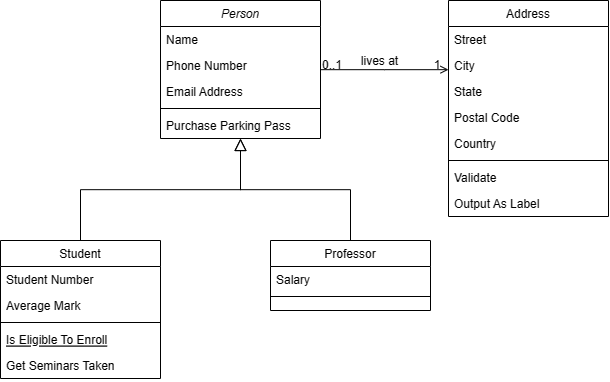

The diagram above was exported from draw.io. Its source (the exported page's mxGraphModel, read from the mxfile embedded in the PNG):
<mxGraphModel dx="1704" dy="892" grid="1" gridSize="10" guides="1" tooltips="1" connect="1" arrows="1" fold="1" page="1" pageScale="1" pageWidth="827" pageHeight="1169" math="0" shadow="0">
  <root>
    <mxCell id="WIyWlLk6GJQsqaUBKTNV-0" />
    <mxCell id="WIyWlLk6GJQsqaUBKTNV-1" parent="WIyWlLk6GJQsqaUBKTNV-0" />
    <mxCell id="zkfFHV4jXpPFQw0GAbJ--0" value="Person" style="swimlane;fontStyle=2;align=center;verticalAlign=top;childLayout=stackLayout;horizontal=1;startSize=26;horizontalStack=0;resizeParent=1;resizeLast=0;collapsible=1;marginBottom=0;rounded=0;shadow=0;strokeWidth=1;" parent="WIyWlLk6GJQsqaUBKTNV-1" vertex="1">
      <mxGeometry x="220" y="120" width="160" height="138" as="geometry">
        <mxRectangle x="230" y="140" width="160" height="26" as="alternateBounds" />
      </mxGeometry>
    </mxCell>
    <mxCell id="zkfFHV4jXpPFQw0GAbJ--1" value="Name" style="text;align=left;verticalAlign=top;spacingLeft=4;spacingRight=4;overflow=hidden;rotatable=0;points=[[0,0.5],[1,0.5]];portConstraint=eastwest;" parent="zkfFHV4jXpPFQw0GAbJ--0" vertex="1">
      <mxGeometry y="26" width="160" height="26" as="geometry" />
    </mxCell>
    <mxCell id="zkfFHV4jXpPFQw0GAbJ--2" value="Phone Number" style="text;align=left;verticalAlign=top;spacingLeft=4;spacingRight=4;overflow=hidden;rotatable=0;points=[[0,0.5],[1,0.5]];portConstraint=eastwest;rounded=0;shadow=0;html=0;" parent="zkfFHV4jXpPFQw0GAbJ--0" vertex="1">
      <mxGeometry y="52" width="160" height="26" as="geometry" />
    </mxCell>
    <mxCell id="zkfFHV4jXpPFQw0GAbJ--3" value="Email Address" style="text;align=left;verticalAlign=top;spacingLeft=4;spacingRight=4;overflow=hidden;rotatable=0;points=[[0,0.5],[1,0.5]];portConstraint=eastwest;rounded=0;shadow=0;html=0;" parent="zkfFHV4jXpPFQw0GAbJ--0" vertex="1">
      <mxGeometry y="78" width="160" height="26" as="geometry" />
    </mxCell>
    <mxCell id="zkfFHV4jXpPFQw0GAbJ--4" value="" style="line;html=1;strokeWidth=1;align=left;verticalAlign=middle;spacingTop=-1;spacingLeft=3;spacingRight=3;rotatable=0;labelPosition=right;points=[];portConstraint=eastwest;" parent="zkfFHV4jXpPFQw0GAbJ--0" vertex="1">
      <mxGeometry y="104" width="160" height="8" as="geometry" />
    </mxCell>
    <mxCell id="zkfFHV4jXpPFQw0GAbJ--5" value="Purchase Parking Pass" style="text;align=left;verticalAlign=top;spacingLeft=4;spacingRight=4;overflow=hidden;rotatable=0;points=[[0,0.5],[1,0.5]];portConstraint=eastwest;" parent="zkfFHV4jXpPFQw0GAbJ--0" vertex="1">
      <mxGeometry y="112" width="160" height="26" as="geometry" />
    </mxCell>
    <mxCell id="zkfFHV4jXpPFQw0GAbJ--6" value="Student" style="swimlane;fontStyle=0;align=center;verticalAlign=top;childLayout=stackLayout;horizontal=1;startSize=26;horizontalStack=0;resizeParent=1;resizeLast=0;collapsible=1;marginBottom=0;rounded=0;shadow=0;strokeWidth=1;" parent="WIyWlLk6GJQsqaUBKTNV-1" vertex="1">
      <mxGeometry x="60" y="360" width="160" height="138" as="geometry">
        <mxRectangle x="130" y="380" width="160" height="26" as="alternateBounds" />
      </mxGeometry>
    </mxCell>
    <mxCell id="zkfFHV4jXpPFQw0GAbJ--7" value="Student Number" style="text;align=left;verticalAlign=top;spacingLeft=4;spacingRight=4;overflow=hidden;rotatable=0;points=[[0,0.5],[1,0.5]];portConstraint=eastwest;" parent="zkfFHV4jXpPFQw0GAbJ--6" vertex="1">
      <mxGeometry y="26" width="160" height="26" as="geometry" />
    </mxCell>
    <mxCell id="zkfFHV4jXpPFQw0GAbJ--8" value="Average Mark" style="text;align=left;verticalAlign=top;spacingLeft=4;spacingRight=4;overflow=hidden;rotatable=0;points=[[0,0.5],[1,0.5]];portConstraint=eastwest;rounded=0;shadow=0;html=0;" parent="zkfFHV4jXpPFQw0GAbJ--6" vertex="1">
      <mxGeometry y="52" width="160" height="26" as="geometry" />
    </mxCell>
    <mxCell id="zkfFHV4jXpPFQw0GAbJ--9" value="" style="line;html=1;strokeWidth=1;align=left;verticalAlign=middle;spacingTop=-1;spacingLeft=3;spacingRight=3;rotatable=0;labelPosition=right;points=[];portConstraint=eastwest;" parent="zkfFHV4jXpPFQw0GAbJ--6" vertex="1">
      <mxGeometry y="78" width="160" height="8" as="geometry" />
    </mxCell>
    <mxCell id="zkfFHV4jXpPFQw0GAbJ--10" value="Is Eligible To Enroll" style="text;align=left;verticalAlign=top;spacingLeft=4;spacingRight=4;overflow=hidden;rotatable=0;points=[[0,0.5],[1,0.5]];portConstraint=eastwest;fontStyle=4" parent="zkfFHV4jXpPFQw0GAbJ--6" vertex="1">
      <mxGeometry y="86" width="160" height="26" as="geometry" />
    </mxCell>
    <mxCell id="zkfFHV4jXpPFQw0GAbJ--11" value="Get Seminars Taken" style="text;align=left;verticalAlign=top;spacingLeft=4;spacingRight=4;overflow=hidden;rotatable=0;points=[[0,0.5],[1,0.5]];portConstraint=eastwest;" parent="zkfFHV4jXpPFQw0GAbJ--6" vertex="1">
      <mxGeometry y="112" width="160" height="26" as="geometry" />
    </mxCell>
    <mxCell id="zkfFHV4jXpPFQw0GAbJ--12" value="" style="endArrow=block;endSize=10;endFill=0;shadow=0;strokeWidth=1;rounded=0;edgeStyle=elbowEdgeStyle;elbow=vertical;" parent="WIyWlLk6GJQsqaUBKTNV-1" source="zkfFHV4jXpPFQw0GAbJ--6" target="zkfFHV4jXpPFQw0GAbJ--0" edge="1">
      <mxGeometry width="160" relative="1" as="geometry">
        <mxPoint x="200" y="203" as="sourcePoint" />
        <mxPoint x="200" y="203" as="targetPoint" />
      </mxGeometry>
    </mxCell>
    <mxCell id="zkfFHV4jXpPFQw0GAbJ--13" value="Professor" style="swimlane;fontStyle=0;align=center;verticalAlign=top;childLayout=stackLayout;horizontal=1;startSize=26;horizontalStack=0;resizeParent=1;resizeLast=0;collapsible=1;marginBottom=0;rounded=0;shadow=0;strokeWidth=1;" parent="WIyWlLk6GJQsqaUBKTNV-1" vertex="1">
      <mxGeometry x="330" y="360" width="160" height="70" as="geometry">
        <mxRectangle x="340" y="380" width="170" height="26" as="alternateBounds" />
      </mxGeometry>
    </mxCell>
    <mxCell id="zkfFHV4jXpPFQw0GAbJ--14" value="Salary" style="text;align=left;verticalAlign=top;spacingLeft=4;spacingRight=4;overflow=hidden;rotatable=0;points=[[0,0.5],[1,0.5]];portConstraint=eastwest;" parent="zkfFHV4jXpPFQw0GAbJ--13" vertex="1">
      <mxGeometry y="26" width="160" height="26" as="geometry" />
    </mxCell>
    <mxCell id="zkfFHV4jXpPFQw0GAbJ--15" value="" style="line;html=1;strokeWidth=1;align=left;verticalAlign=middle;spacingTop=-1;spacingLeft=3;spacingRight=3;rotatable=0;labelPosition=right;points=[];portConstraint=eastwest;" parent="zkfFHV4jXpPFQw0GAbJ--13" vertex="1">
      <mxGeometry y="52" width="160" height="8" as="geometry" />
    </mxCell>
    <mxCell id="zkfFHV4jXpPFQw0GAbJ--16" value="" style="endArrow=block;endSize=10;endFill=0;shadow=0;strokeWidth=1;rounded=0;edgeStyle=elbowEdgeStyle;elbow=vertical;" parent="WIyWlLk6GJQsqaUBKTNV-1" source="zkfFHV4jXpPFQw0GAbJ--13" target="zkfFHV4jXpPFQw0GAbJ--0" edge="1">
      <mxGeometry width="160" relative="1" as="geometry">
        <mxPoint x="210" y="373" as="sourcePoint" />
        <mxPoint x="310" y="271" as="targetPoint" />
      </mxGeometry>
    </mxCell>
    <mxCell id="zkfFHV4jXpPFQw0GAbJ--17" value="Address" style="swimlane;fontStyle=0;align=center;verticalAlign=top;childLayout=stackLayout;horizontal=1;startSize=26;horizontalStack=0;resizeParent=1;resizeLast=0;collapsible=1;marginBottom=0;rounded=0;shadow=0;strokeWidth=1;" parent="WIyWlLk6GJQsqaUBKTNV-1" vertex="1">
      <mxGeometry x="508" y="120" width="160" height="216" as="geometry">
        <mxRectangle x="550" y="140" width="160" height="26" as="alternateBounds" />
      </mxGeometry>
    </mxCell>
    <mxCell id="zkfFHV4jXpPFQw0GAbJ--18" value="Street" style="text;align=left;verticalAlign=top;spacingLeft=4;spacingRight=4;overflow=hidden;rotatable=0;points=[[0,0.5],[1,0.5]];portConstraint=eastwest;" parent="zkfFHV4jXpPFQw0GAbJ--17" vertex="1">
      <mxGeometry y="26" width="160" height="26" as="geometry" />
    </mxCell>
    <mxCell id="zkfFHV4jXpPFQw0GAbJ--19" value="City" style="text;align=left;verticalAlign=top;spacingLeft=4;spacingRight=4;overflow=hidden;rotatable=0;points=[[0,0.5],[1,0.5]];portConstraint=eastwest;rounded=0;shadow=0;html=0;" parent="zkfFHV4jXpPFQw0GAbJ--17" vertex="1">
      <mxGeometry y="52" width="160" height="26" as="geometry" />
    </mxCell>
    <mxCell id="zkfFHV4jXpPFQw0GAbJ--20" value="State" style="text;align=left;verticalAlign=top;spacingLeft=4;spacingRight=4;overflow=hidden;rotatable=0;points=[[0,0.5],[1,0.5]];portConstraint=eastwest;rounded=0;shadow=0;html=0;" parent="zkfFHV4jXpPFQw0GAbJ--17" vertex="1">
      <mxGeometry y="78" width="160" height="26" as="geometry" />
    </mxCell>
    <mxCell id="zkfFHV4jXpPFQw0GAbJ--21" value="Postal Code" style="text;align=left;verticalAlign=top;spacingLeft=4;spacingRight=4;overflow=hidden;rotatable=0;points=[[0,0.5],[1,0.5]];portConstraint=eastwest;rounded=0;shadow=0;html=0;" parent="zkfFHV4jXpPFQw0GAbJ--17" vertex="1">
      <mxGeometry y="104" width="160" height="26" as="geometry" />
    </mxCell>
    <mxCell id="zkfFHV4jXpPFQw0GAbJ--22" value="Country" style="text;align=left;verticalAlign=top;spacingLeft=4;spacingRight=4;overflow=hidden;rotatable=0;points=[[0,0.5],[1,0.5]];portConstraint=eastwest;rounded=0;shadow=0;html=0;" parent="zkfFHV4jXpPFQw0GAbJ--17" vertex="1">
      <mxGeometry y="130" width="160" height="26" as="geometry" />
    </mxCell>
    <mxCell id="zkfFHV4jXpPFQw0GAbJ--23" value="" style="line;html=1;strokeWidth=1;align=left;verticalAlign=middle;spacingTop=-1;spacingLeft=3;spacingRight=3;rotatable=0;labelPosition=right;points=[];portConstraint=eastwest;" parent="zkfFHV4jXpPFQw0GAbJ--17" vertex="1">
      <mxGeometry y="156" width="160" height="8" as="geometry" />
    </mxCell>
    <mxCell id="zkfFHV4jXpPFQw0GAbJ--24" value="Validate" style="text;align=left;verticalAlign=top;spacingLeft=4;spacingRight=4;overflow=hidden;rotatable=0;points=[[0,0.5],[1,0.5]];portConstraint=eastwest;" parent="zkfFHV4jXpPFQw0GAbJ--17" vertex="1">
      <mxGeometry y="164" width="160" height="26" as="geometry" />
    </mxCell>
    <mxCell id="zkfFHV4jXpPFQw0GAbJ--25" value="Output As Label" style="text;align=left;verticalAlign=top;spacingLeft=4;spacingRight=4;overflow=hidden;rotatable=0;points=[[0,0.5],[1,0.5]];portConstraint=eastwest;" parent="zkfFHV4jXpPFQw0GAbJ--17" vertex="1">
      <mxGeometry y="190" width="160" height="26" as="geometry" />
    </mxCell>
    <mxCell id="zkfFHV4jXpPFQw0GAbJ--26" value="" style="endArrow=open;shadow=0;strokeWidth=1;rounded=0;endFill=1;edgeStyle=elbowEdgeStyle;elbow=vertical;" parent="WIyWlLk6GJQsqaUBKTNV-1" source="zkfFHV4jXpPFQw0GAbJ--0" target="zkfFHV4jXpPFQw0GAbJ--17" edge="1">
      <mxGeometry x="0.5" y="41" relative="1" as="geometry">
        <mxPoint x="380" y="192" as="sourcePoint" />
        <mxPoint x="540" y="192" as="targetPoint" />
        <mxPoint x="-40" y="32" as="offset" />
      </mxGeometry>
    </mxCell>
    <mxCell id="zkfFHV4jXpPFQw0GAbJ--27" value="0..1" style="resizable=0;align=left;verticalAlign=bottom;labelBackgroundColor=none;fontSize=12;" parent="zkfFHV4jXpPFQw0GAbJ--26" connectable="0" vertex="1">
      <mxGeometry x="-1" relative="1" as="geometry">
        <mxPoint y="4" as="offset" />
      </mxGeometry>
    </mxCell>
    <mxCell id="zkfFHV4jXpPFQw0GAbJ--28" value="1" style="resizable=0;align=right;verticalAlign=bottom;labelBackgroundColor=none;fontSize=12;" parent="zkfFHV4jXpPFQw0GAbJ--26" connectable="0" vertex="1">
      <mxGeometry x="1" relative="1" as="geometry">
        <mxPoint x="-7" y="4" as="offset" />
      </mxGeometry>
    </mxCell>
    <mxCell id="zkfFHV4jXpPFQw0GAbJ--29" value="lives at" style="text;html=1;resizable=0;points=[];;align=center;verticalAlign=middle;labelBackgroundColor=none;rounded=0;shadow=0;strokeWidth=1;fontSize=12;" parent="zkfFHV4jXpPFQw0GAbJ--26" vertex="1" connectable="0">
      <mxGeometry x="0.5" y="49" relative="1" as="geometry">
        <mxPoint x="-38" y="40" as="offset" />
      </mxGeometry>
    </mxCell>
  </root>
</mxGraphModel>